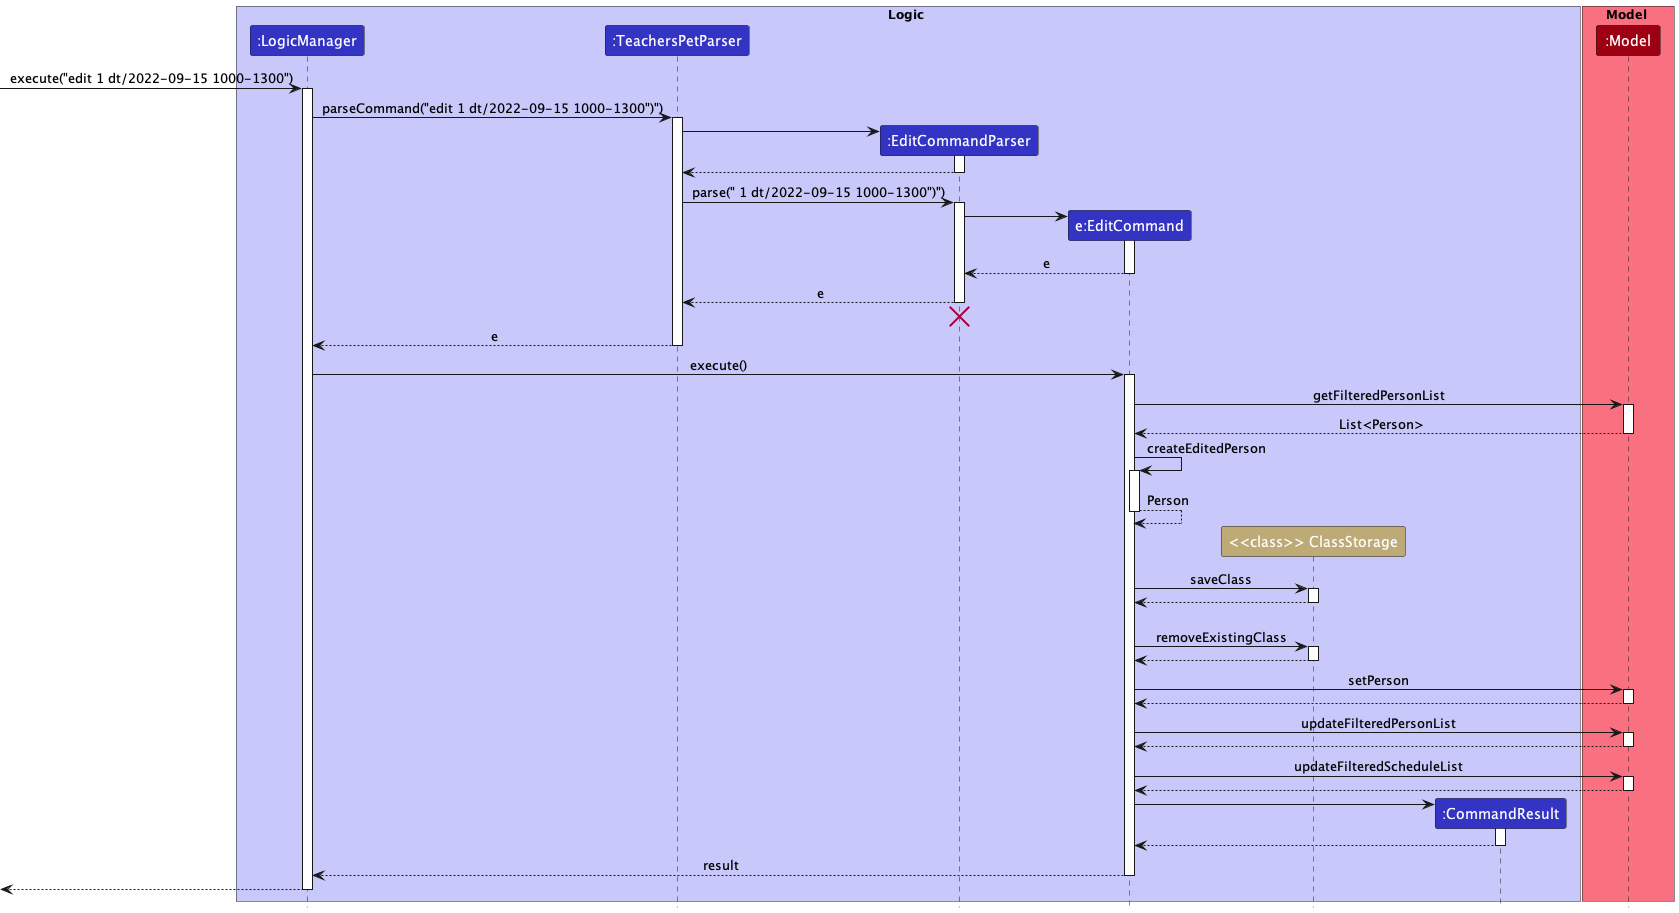

The diagram above was rendered by PlantUML. Its source (embedded in the PNG):
@startuml
!include style.puml

box Logic LOGIC_COLOR_T1
participant ":LogicManager" as LogicManager LOGIC_COLOR
participant ":TeachersPetParser" as TeachersPetParser LOGIC_COLOR
participant ":EditCommandParser" as EditCommandParser LOGIC_COLOR
participant "e:EditCommand" as EditCommand LOGIC_COLOR
participant "<<class>> ClassStorage" as ClassStorage CLASS_STORAGE_COLOR
participant ":CommandResult" as CommandResult LOGIC_COLOR
end box

box Model MODEL_COLOR_T1
participant ":Model" as Model MODEL_COLOR
end box

[-> LogicManager : execute("edit 1 dt/2022-09-15 1000-1300")
activate LogicManager

LogicManager -> TeachersPetParser : parseCommand("edit 1 dt/2022-09-15 1000-1300")")
activate TeachersPetParser

create EditCommandParser
TeachersPetParser -> EditCommandParser
activate EditCommandParser

EditCommandParser --> TeachersPetParser
deactivate EditCommandParser

TeachersPetParser -> EditCommandParser : parse(" 1 dt/2022-09-15 1000-1300")")
activate EditCommandParser

create EditCommand
EditCommandParser -> EditCommand
activate EditCommand

EditCommand --> EditCommandParser : e
deactivate EditCommand

EditCommandParser --> TeachersPetParser : e
deactivate EditCommandParser
'Hidden arrow to position the destroy marker below the end of the activation bar.
EditCommandParser -[hidden]-> TeachersPetParser
destroy EditCommandParser

TeachersPetParser --> LogicManager : e
deactivate TeachersPetParser

LogicManager -> EditCommand : execute()
activate EditCommand

EditCommand -> Model : getFilteredPersonList
activate Model

Model --> EditCommand : List<Person>
deactivate Model

EditCommand -> EditCommand : createEditedPerson
activate EditCommand

EditCommand --> EditCommand : Person
deactivate EditCommand

create ClassStorage
EditCommand -[hidden]-> ClassStorage
EditCommand -> ClassStorage : saveClass
activate ClassStorage

ClassStorage --> EditCommand
deactivate ClassStorage

EditCommand -[hidden]-> ClassStorage
EditCommand -> ClassStorage : removeExistingClass
activate ClassStorage

ClassStorage --> EditCommand
deactivate ClassStorage


EditCommand -> Model : setPerson
activate Model

Model --> EditCommand
deactivate Model

EditCommand -> Model : updateFilteredPersonList
activate Model

Model --> EditCommand
deactivate Model

EditCommand -> Model : updateFilteredScheduleList
activate Model

Model --> EditCommand
deactivate Model

create CommandResult
EditCommand -> CommandResult
activate CommandResult

CommandResult --> EditCommand
deactivate CommandResult

EditCommand --> LogicManager : result
deactivate EditCommand

[<--LogicManager
deactivate LogicManager
@enduml